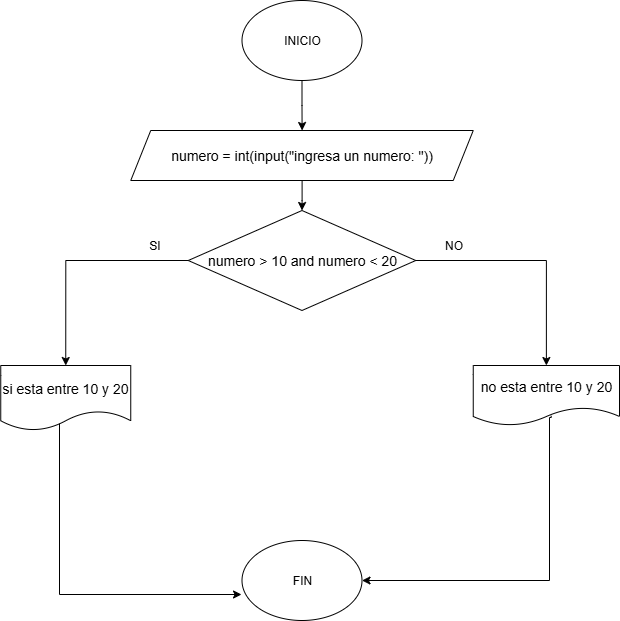

The diagram above was exported from draw.io. Its source (the exported page's mxGraphModel, read from the mxfile embedded in the PNG):
<mxGraphModel dx="872" dy="473" grid="1" gridSize="10" guides="1" tooltips="1" connect="1" arrows="0" fold="1" page="1" pageScale="1" pageWidth="827" pageHeight="1169" math="0" shadow="0">
  <root>
    <mxCell id="0" />
    <mxCell id="1" parent="0" />
    <mxCell id="-vr3XNMddPCh3_0V8XOt-23" style="edgeStyle=orthogonalEdgeStyle;rounded=0;orthogonalLoop=1;jettySize=auto;html=1;" edge="1" parent="1" source="-vr3XNMddPCh3_0V8XOt-1" target="-vr3XNMddPCh3_0V8XOt-2">
      <mxGeometry relative="1" as="geometry" />
    </mxCell>
    <mxCell id="-vr3XNMddPCh3_0V8XOt-1" value="INICIO" style="ellipse;whiteSpace=wrap;html=1;" vertex="1" parent="1">
      <mxGeometry x="262.5" y="20" width="120" height="80" as="geometry" />
    </mxCell>
    <mxCell id="-vr3XNMddPCh3_0V8XOt-24" style="edgeStyle=orthogonalEdgeStyle;rounded=0;orthogonalLoop=1;jettySize=auto;html=1;entryX=0.5;entryY=0;entryDx=0;entryDy=0;" edge="1" parent="1" source="-vr3XNMddPCh3_0V8XOt-2" target="-vr3XNMddPCh3_0V8XOt-3">
      <mxGeometry relative="1" as="geometry" />
    </mxCell>
    <mxCell id="-vr3XNMddPCh3_0V8XOt-2" value="&lt;div style=&quot;font-size: 14px; line-height: 19px; white-space: pre;&quot;&gt;&lt;div style=&quot;line-height: 19px;&quot;&gt;&lt;font face=&quot;Helvetica&quot; style=&quot;color: rgb(0, 0, 0);&quot;&gt;numero = int(input(&quot;ingresa un numero: &quot;))&lt;br&gt;&lt;/font&gt;&lt;/div&gt;&lt;/div&gt;" style="shape=parallelogram;perimeter=parallelogramPerimeter;whiteSpace=wrap;html=1;fixedSize=1;" vertex="1" parent="1">
      <mxGeometry x="151.25" y="150" width="342.5" height="50" as="geometry" />
    </mxCell>
    <mxCell id="-vr3XNMddPCh3_0V8XOt-12" style="edgeStyle=orthogonalEdgeStyle;rounded=0;orthogonalLoop=1;jettySize=auto;html=1;exitX=0;exitY=0.5;exitDx=0;exitDy=0;entryX=0.5;entryY=0;entryDx=0;entryDy=0;" edge="1" parent="1" source="-vr3XNMddPCh3_0V8XOt-3" target="-vr3XNMddPCh3_0V8XOt-11">
      <mxGeometry relative="1" as="geometry" />
    </mxCell>
    <mxCell id="-vr3XNMddPCh3_0V8XOt-3" value="&lt;div style=&quot;font-size: 14px; line-height: 19px; white-space: pre;&quot;&gt;numero &amp;gt; 10 and numero &amp;lt; 20&lt;/div&gt;" style="rhombus;whiteSpace=wrap;html=1;" vertex="1" parent="1">
      <mxGeometry x="208.75" y="230" width="227.5" height="100" as="geometry" />
    </mxCell>
    <mxCell id="-vr3XNMddPCh3_0V8XOt-20" style="edgeStyle=orthogonalEdgeStyle;rounded=0;orthogonalLoop=1;jettySize=auto;html=1;entryX=0.5;entryY=0;entryDx=0;entryDy=0;exitX=1;exitY=0.5;exitDx=0;exitDy=0;" edge="1" parent="1" source="-vr3XNMddPCh3_0V8XOt-3" target="-vr3XNMddPCh3_0V8XOt-19">
      <mxGeometry relative="1" as="geometry">
        <mxPoint x="450" y="352.5" as="sourcePoint" />
      </mxGeometry>
    </mxCell>
    <mxCell id="-vr3XNMddPCh3_0V8XOt-26" style="edgeStyle=orthogonalEdgeStyle;rounded=0;orthogonalLoop=1;jettySize=auto;html=1;entryX=-0.004;entryY=0.675;entryDx=0;entryDy=0;entryPerimeter=0;exitX=0.5;exitY=0.785;exitDx=0;exitDy=0;exitPerimeter=0;" edge="1" parent="1" source="-vr3XNMddPCh3_0V8XOt-11" target="-vr3XNMddPCh3_0V8XOt-25">
      <mxGeometry relative="1" as="geometry">
        <mxPoint x="110" y="610" as="targetPoint" />
        <Array as="points">
          <mxPoint x="80" y="436" />
          <mxPoint x="80" y="614" />
        </Array>
      </mxGeometry>
    </mxCell>
    <mxCell id="-vr3XNMddPCh3_0V8XOt-11" value="&lt;font style=&quot;font-size: 14px;&quot;&gt;si esta entre 10 y 20&lt;/font&gt;" style="shape=document;whiteSpace=wrap;html=1;boundedLbl=1;strokeOpacity=100;" vertex="1" parent="1">
      <mxGeometry x="21.25" y="385" width="130" height="65" as="geometry" />
    </mxCell>
    <mxCell id="-vr3XNMddPCh3_0V8XOt-13" value="SI" style="text;html=1;align=center;verticalAlign=middle;resizable=0;points=[];autosize=1;strokeColor=none;fillColor=none;" vertex="1" parent="1">
      <mxGeometry x="160" y="250" width="30" height="30" as="geometry" />
    </mxCell>
    <mxCell id="-vr3XNMddPCh3_0V8XOt-14" value="NO" style="text;html=1;align=center;verticalAlign=middle;resizable=0;points=[];autosize=1;strokeColor=none;fillColor=none;" vertex="1" parent="1">
      <mxGeometry x="453.75" y="250" width="40" height="30" as="geometry" />
    </mxCell>
    <mxCell id="-vr3XNMddPCh3_0V8XOt-27" style="edgeStyle=orthogonalEdgeStyle;rounded=0;orthogonalLoop=1;jettySize=auto;html=1;exitX=0.533;exitY=0.838;exitDx=0;exitDy=0;exitPerimeter=0;" edge="1" parent="1" source="-vr3XNMddPCh3_0V8XOt-19" target="-vr3XNMddPCh3_0V8XOt-25">
      <mxGeometry relative="1" as="geometry">
        <Array as="points">
          <mxPoint x="572" y="437" />
          <mxPoint x="570" y="437" />
          <mxPoint x="570" y="600" />
        </Array>
      </mxGeometry>
    </mxCell>
    <mxCell id="-vr3XNMddPCh3_0V8XOt-19" value="&lt;font style=&quot;font-size: 14px;&quot;&gt;no esta entre 10 y 20&lt;/font&gt;" style="shape=document;whiteSpace=wrap;html=1;boundedLbl=1;" vertex="1" parent="1">
      <mxGeometry x="493.75" y="385" width="146.25" height="60" as="geometry" />
    </mxCell>
    <mxCell id="-vr3XNMddPCh3_0V8XOt-25" value="FIN" style="ellipse;whiteSpace=wrap;html=1;" vertex="1" parent="1">
      <mxGeometry x="262.5" y="560" width="120" height="80" as="geometry" />
    </mxCell>
  </root>
</mxGraphModel>